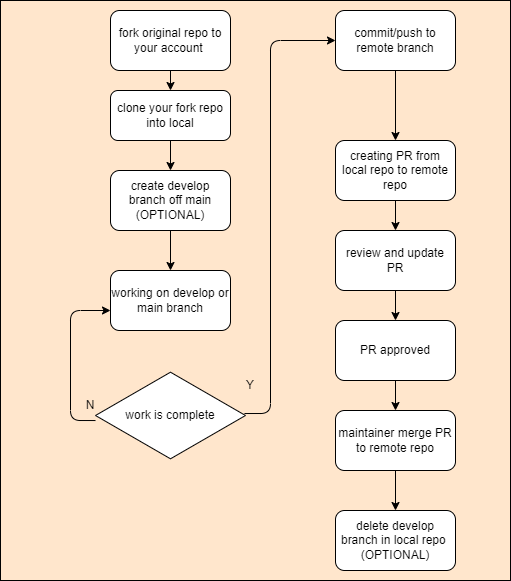

The diagram above was exported from draw.io. Its source (the exported page's mxGraphModel, read from the mxfile embedded in the PNG):
<mxGraphModel dx="1313" dy="359" grid="1" gridSize="10" guides="1" tooltips="1" connect="1" arrows="1" fold="1" page="1" pageScale="1" pageWidth="850" pageHeight="1100" math="0" shadow="0">
  <root>
    <mxCell id="0" />
    <mxCell id="1" parent="0" />
    <mxCell id="55" value="" style="rounded=0;whiteSpace=wrap;html=1;fillColor=#FFE6CC;" parent="1" vertex="1">
      <mxGeometry x="90" y="10" width="510" height="580" as="geometry" />
    </mxCell>
    <mxCell id="2" value="" style="edgeStyle=none;html=1;" parent="1" source="3" target="4" edge="1">
      <mxGeometry relative="1" as="geometry" />
    </mxCell>
    <mxCell id="3" value="create develop branch off main (OPTIONAL)" style="rounded=1;whiteSpace=wrap;html=1;" parent="1" vertex="1">
      <mxGeometry x="200" y="180" width="120" height="60" as="geometry" />
    </mxCell>
    <mxCell id="4" value="working on develop or main branch" style="rounded=1;whiteSpace=wrap;html=1;" parent="1" vertex="1">
      <mxGeometry x="200" y="280" width="120" height="60" as="geometry" />
    </mxCell>
    <mxCell id="5" value="" style="edgeStyle=none;html=1;exitX=0.993;exitY=0.478;exitDx=0;exitDy=0;exitPerimeter=0;" parent="1" source="6" target="15" edge="1">
      <mxGeometry relative="1" as="geometry">
        <Array as="points">
          <mxPoint x="360" y="423" />
          <mxPoint x="360" y="50" />
        </Array>
      </mxGeometry>
    </mxCell>
    <mxCell id="6" value="work is complete" style="html=1;whiteSpace=wrap;aspect=fixed;shape=isoRectangle;" parent="1" vertex="1">
      <mxGeometry x="185" y="380" width="150" height="90" as="geometry" />
    </mxCell>
    <mxCell id="13" value="" style="endArrow=classic;html=1;exitX=0;exitY=0.556;exitDx=0;exitDy=0;exitPerimeter=0;" parent="1" source="6" edge="1">
      <mxGeometry width="50" height="50" relative="1" as="geometry">
        <mxPoint x="160" y="370" as="sourcePoint" />
        <mxPoint x="200" y="320" as="targetPoint" />
        <Array as="points">
          <mxPoint x="160" y="430" />
          <mxPoint x="160" y="320" />
        </Array>
      </mxGeometry>
    </mxCell>
    <mxCell id="14" value="N" style="text;html=1;strokeColor=none;fillColor=none;align=center;verticalAlign=middle;whiteSpace=wrap;rounded=0;" parent="1" vertex="1">
      <mxGeometry x="150" y="400" width="60" height="30" as="geometry" />
    </mxCell>
    <mxCell id="46" value="" style="edgeStyle=none;html=1;" parent="1" source="15" target="19" edge="1">
      <mxGeometry relative="1" as="geometry" />
    </mxCell>
    <mxCell id="15" value="commit/push to remote branch" style="rounded=1;whiteSpace=wrap;html=1;" parent="1" vertex="1">
      <mxGeometry x="425" y="20" width="120" height="60" as="geometry" />
    </mxCell>
    <mxCell id="47" value="" style="edgeStyle=none;html=1;" parent="1" source="19" target="21" edge="1">
      <mxGeometry relative="1" as="geometry" />
    </mxCell>
    <mxCell id="19" value="creating PR from local repo to remote repo" style="rounded=1;whiteSpace=wrap;html=1;" parent="1" vertex="1">
      <mxGeometry x="425" y="150" width="120" height="60" as="geometry" />
    </mxCell>
    <mxCell id="20" value="" style="edgeStyle=none;html=1;" parent="1" source="21" target="23" edge="1">
      <mxGeometry relative="1" as="geometry" />
    </mxCell>
    <mxCell id="21" value="review and update PR" style="rounded=1;whiteSpace=wrap;html=1;" parent="1" vertex="1">
      <mxGeometry x="425" y="240" width="120" height="60" as="geometry" />
    </mxCell>
    <mxCell id="22" value="" style="edgeStyle=none;html=1;" parent="1" source="23" target="24" edge="1">
      <mxGeometry relative="1" as="geometry" />
    </mxCell>
    <mxCell id="23" value="PR approved" style="rounded=1;whiteSpace=wrap;html=1;" parent="1" vertex="1">
      <mxGeometry x="425" y="330" width="120" height="60" as="geometry" />
    </mxCell>
    <mxCell id="48" value="" style="edgeStyle=none;html=1;" parent="1" source="24" target="42" edge="1">
      <mxGeometry relative="1" as="geometry" />
    </mxCell>
    <mxCell id="24" value="maintainer merge PR to remote repo" style="rounded=1;whiteSpace=wrap;html=1;" parent="1" vertex="1">
      <mxGeometry x="425" y="420" width="120" height="60" as="geometry" />
    </mxCell>
    <mxCell id="42" value="delete develop branch in local repo&amp;nbsp;&lt;br&gt;(OPTIONAL)" style="rounded=1;whiteSpace=wrap;html=1;" parent="1" vertex="1">
      <mxGeometry x="425" y="520" width="120" height="60" as="geometry" />
    </mxCell>
    <mxCell id="51" value="" style="edgeStyle=none;html=1;" parent="1" source="44" target="45" edge="1">
      <mxGeometry relative="1" as="geometry" />
    </mxCell>
    <mxCell id="44" value="fork original repo to your account&amp;nbsp;" style="rounded=1;whiteSpace=wrap;html=1;" parent="1" vertex="1">
      <mxGeometry x="200" y="20" width="120" height="60" as="geometry" />
    </mxCell>
    <mxCell id="52" value="" style="edgeStyle=none;html=1;" parent="1" source="45" target="3" edge="1">
      <mxGeometry relative="1" as="geometry" />
    </mxCell>
    <mxCell id="45" value="clone your fork repo into local" style="rounded=1;whiteSpace=wrap;html=1;" parent="1" vertex="1">
      <mxGeometry x="200" y="100" width="120" height="50" as="geometry" />
    </mxCell>
    <mxCell id="54" value="Y" style="text;html=1;strokeColor=none;fillColor=none;align=center;verticalAlign=middle;whiteSpace=wrap;rounded=0;" parent="1" vertex="1">
      <mxGeometry x="310" y="380" width="60" height="30" as="geometry" />
    </mxCell>
  </root>
</mxGraphModel>